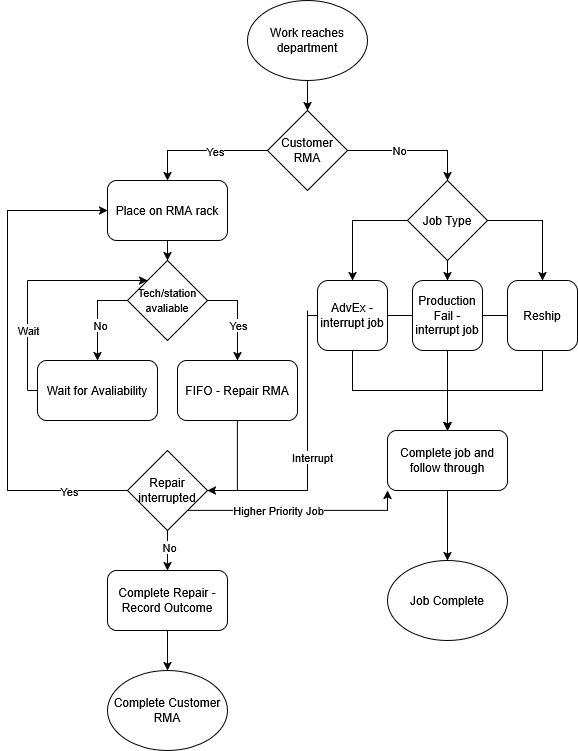

The diagram above was exported from draw.io. Its source (the exported page's mxGraphModel, read from the mxfile embedded in the PNG):
<mxGraphModel dx="1019" dy="541" grid="1" gridSize="10" guides="1" tooltips="1" connect="1" arrows="1" fold="1" page="1" pageScale="1" pageWidth="1100" pageHeight="850" math="0" shadow="0">
  <root>
    <mxCell id="0" />
    <mxCell id="1" parent="0" />
    <mxCell id="TREeSHHK2Ar0N7UtXeXN-58" edge="1" parent="1" source="TREeSHHK2Ar0N7UtXeXN-1" style="edgeStyle=orthogonalEdgeStyle;rounded=0;orthogonalLoop=1;jettySize=auto;html=1;" target="TREeSHHK2Ar0N7UtXeXN-2" value="">
      <mxGeometry relative="1" as="geometry" />
    </mxCell>
    <mxCell id="TREeSHHK2Ar0N7UtXeXN-1" parent="1" style="ellipse;whiteSpace=wrap;html=1;" value="Work reaches department" vertex="1">
      <mxGeometry height="80" width="120" x="460" y="20" as="geometry" />
    </mxCell>
    <mxCell id="TREeSHHK2Ar0N7UtXeXN-18" edge="1" parent="1" source="TREeSHHK2Ar0N7UtXeXN-2" style="edgeStyle=orthogonalEdgeStyle;rounded=0;orthogonalLoop=1;jettySize=auto;html=1;" target="TREeSHHK2Ar0N7UtXeXN-3" value="">
      <mxGeometry relative="1" as="geometry">
        <Array as="points">
          <mxPoint x="380" y="170" />
        </Array>
      </mxGeometry>
    </mxCell>
    <mxCell id="TREeSHHK2Ar0N7UtXeXN-19" connectable="0" parent="TREeSHHK2Ar0N7UtXeXN-18" style="edgeLabel;html=1;align=center;verticalAlign=middle;resizable=0;points=[];" value="Yes" vertex="1">
      <mxGeometry relative="1" x="-0.1796" as="geometry">
        <mxPoint as="offset" />
      </mxGeometry>
    </mxCell>
    <mxCell id="TREeSHHK2Ar0N7UtXeXN-47" edge="1" parent="1" source="TREeSHHK2Ar0N7UtXeXN-2" style="edgeStyle=orthogonalEdgeStyle;rounded=0;orthogonalLoop=1;jettySize=auto;html=1;entryX=0.5;entryY=0;entryDx=0;entryDy=0;" target="TREeSHHK2Ar0N7UtXeXN-6">
      <mxGeometry relative="1" as="geometry" />
    </mxCell>
    <mxCell id="TREeSHHK2Ar0N7UtXeXN-48" connectable="0" parent="TREeSHHK2Ar0N7UtXeXN-47" style="edgeLabel;html=1;align=center;verticalAlign=middle;resizable=0;points=[];" value="No" vertex="1">
      <mxGeometry relative="1" x="-0.2126" y="1" as="geometry">
        <mxPoint as="offset" />
      </mxGeometry>
    </mxCell>
    <mxCell id="TREeSHHK2Ar0N7UtXeXN-2" parent="1" style="rhombus;whiteSpace=wrap;html=1;" value="Customer RMA" vertex="1">
      <mxGeometry height="80" width="80" x="480" y="130" as="geometry" />
    </mxCell>
    <mxCell id="TREeSHHK2Ar0N7UtXeXN-20" edge="1" parent="1" source="TREeSHHK2Ar0N7UtXeXN-3" style="edgeStyle=orthogonalEdgeStyle;rounded=0;orthogonalLoop=1;jettySize=auto;html=1;" target="TREeSHHK2Ar0N7UtXeXN-7" value="">
      <mxGeometry relative="1" as="geometry" />
    </mxCell>
    <mxCell id="TREeSHHK2Ar0N7UtXeXN-3" parent="1" style="rounded=1;whiteSpace=wrap;html=1;" value="Place on RMA rack" vertex="1">
      <mxGeometry height="60" width="120" x="320" y="200" as="geometry" />
    </mxCell>
    <mxCell id="TREeSHHK2Ar0N7UtXeXN-29" edge="1" parent="1" source="TREeSHHK2Ar0N7UtXeXN-4" style="edgeStyle=orthogonalEdgeStyle;rounded=0;orthogonalLoop=1;jettySize=auto;html=1;entryX=1;entryY=0.5;entryDx=0;entryDy=0;" target="TREeSHHK2Ar0N7UtXeXN-9">
      <mxGeometry relative="1" as="geometry">
        <Array as="points">
          <mxPoint x="450" y="510" />
        </Array>
      </mxGeometry>
    </mxCell>
    <mxCell id="TREeSHHK2Ar0N7UtXeXN-4" parent="1" style="rounded=1;whiteSpace=wrap;html=1;" value="FIFO - Repair RMA" vertex="1">
      <mxGeometry height="60" width="120" x="390" y="380" as="geometry" />
    </mxCell>
    <mxCell id="TREeSHHK2Ar0N7UtXeXN-51" edge="1" parent="1" source="TREeSHHK2Ar0N7UtXeXN-6" style="edgeStyle=orthogonalEdgeStyle;rounded=0;orthogonalLoop=1;jettySize=auto;html=1;entryX=0.5;entryY=0;entryDx=0;entryDy=0;" target="TREeSHHK2Ar0N7UtXeXN-12">
      <mxGeometry relative="1" as="geometry" />
    </mxCell>
    <mxCell id="TREeSHHK2Ar0N7UtXeXN-52" edge="1" parent="1" source="TREeSHHK2Ar0N7UtXeXN-6" style="edgeStyle=orthogonalEdgeStyle;rounded=0;orthogonalLoop=1;jettySize=auto;html=1;" target="TREeSHHK2Ar0N7UtXeXN-49" value="">
      <mxGeometry relative="1" as="geometry" />
    </mxCell>
    <mxCell id="TREeSHHK2Ar0N7UtXeXN-53" edge="1" parent="1" source="TREeSHHK2Ar0N7UtXeXN-6" style="edgeStyle=orthogonalEdgeStyle;rounded=0;orthogonalLoop=1;jettySize=auto;html=1;entryX=0.5;entryY=0;entryDx=0;entryDy=0;" target="TREeSHHK2Ar0N7UtXeXN-50">
      <mxGeometry relative="1" as="geometry" />
    </mxCell>
    <mxCell id="TREeSHHK2Ar0N7UtXeXN-6" parent="1" style="rhombus;whiteSpace=wrap;html=1;" value="Job Type" vertex="1">
      <mxGeometry height="80" width="80" x="620" y="200" as="geometry" />
    </mxCell>
    <mxCell id="TREeSHHK2Ar0N7UtXeXN-24" edge="1" parent="1" source="TREeSHHK2Ar0N7UtXeXN-7" style="edgeStyle=orthogonalEdgeStyle;rounded=0;orthogonalLoop=1;jettySize=auto;html=1;entryX=0.5;entryY=0;entryDx=0;entryDy=0;exitX=1;exitY=0.5;exitDx=0;exitDy=0;" target="TREeSHHK2Ar0N7UtXeXN-4">
      <mxGeometry relative="1" as="geometry" />
    </mxCell>
    <mxCell id="TREeSHHK2Ar0N7UtXeXN-27" connectable="0" parent="TREeSHHK2Ar0N7UtXeXN-24" style="edgeLabel;html=1;align=center;verticalAlign=middle;resizable=0;points=[];" value="Yes" vertex="1">
      <mxGeometry relative="1" x="0.1974" as="geometry">
        <mxPoint as="offset" />
      </mxGeometry>
    </mxCell>
    <mxCell id="TREeSHHK2Ar0N7UtXeXN-25" edge="1" parent="1" source="TREeSHHK2Ar0N7UtXeXN-7" style="edgeStyle=orthogonalEdgeStyle;rounded=0;orthogonalLoop=1;jettySize=auto;html=1;exitX=0;exitY=0.5;exitDx=0;exitDy=0;entryX=0.5;entryY=0;entryDx=0;entryDy=0;" target="TREeSHHK2Ar0N7UtXeXN-8">
      <mxGeometry relative="1" as="geometry" />
    </mxCell>
    <mxCell id="TREeSHHK2Ar0N7UtXeXN-28" connectable="0" parent="TREeSHHK2Ar0N7UtXeXN-25" style="edgeLabel;html=1;align=center;verticalAlign=middle;resizable=0;points=[];" value="No" vertex="1">
      <mxGeometry relative="1" x="0.1968" y="2" as="geometry">
        <mxPoint as="offset" />
      </mxGeometry>
    </mxCell>
    <mxCell id="TREeSHHK2Ar0N7UtXeXN-7" parent="1" style="rhombus;whiteSpace=wrap;html=1;" value="&lt;font style=&quot;font-size: 11px;&quot;&gt;Tech/station avaliable&lt;/font&gt;" vertex="1">
      <mxGeometry height="80" width="80" x="340" y="280" as="geometry" />
    </mxCell>
    <mxCell id="TREeSHHK2Ar0N7UtXeXN-8" parent="1" style="rounded=1;whiteSpace=wrap;html=1;" value="Wait for Avaliability" vertex="1">
      <mxGeometry height="60" width="120" x="250" y="380" as="geometry" />
    </mxCell>
    <mxCell id="TREeSHHK2Ar0N7UtXeXN-31" edge="1" parent="1" source="TREeSHHK2Ar0N7UtXeXN-9" style="edgeStyle=orthogonalEdgeStyle;rounded=0;orthogonalLoop=1;jettySize=auto;html=1;entryX=0;entryY=0.5;entryDx=0;entryDy=0;" target="TREeSHHK2Ar0N7UtXeXN-3">
      <mxGeometry relative="1" as="geometry">
        <Array as="points">
          <mxPoint x="220" y="510" />
          <mxPoint x="220" y="230" />
        </Array>
      </mxGeometry>
    </mxCell>
    <mxCell id="TREeSHHK2Ar0N7UtXeXN-32" connectable="0" parent="TREeSHHK2Ar0N7UtXeXN-31" style="edgeLabel;html=1;align=center;verticalAlign=middle;resizable=0;points=[];" value="Yes" vertex="1">
      <mxGeometry relative="1" x="-0.7631" as="geometry">
        <mxPoint as="offset" />
      </mxGeometry>
    </mxCell>
    <mxCell id="TREeSHHK2Ar0N7UtXeXN-33" edge="1" parent="1" source="TREeSHHK2Ar0N7UtXeXN-9" style="edgeStyle=orthogonalEdgeStyle;rounded=0;orthogonalLoop=1;jettySize=auto;html=1;" target="TREeSHHK2Ar0N7UtXeXN-10" value="">
      <mxGeometry relative="1" as="geometry" />
    </mxCell>
    <mxCell id="TREeSHHK2Ar0N7UtXeXN-34" connectable="0" parent="TREeSHHK2Ar0N7UtXeXN-33" style="edgeLabel;html=1;align=center;verticalAlign=middle;resizable=0;points=[];" value="No" vertex="1">
      <mxGeometry relative="1" x="-0.2195" y="1" as="geometry">
        <mxPoint as="offset" />
      </mxGeometry>
    </mxCell>
    <mxCell id="TREeSHHK2Ar0N7UtXeXN-71" edge="1" parent="1" source="TREeSHHK2Ar0N7UtXeXN-9" style="edgeStyle=orthogonalEdgeStyle;rounded=0;orthogonalLoop=1;jettySize=auto;html=1;exitX=1;exitY=1;exitDx=0;exitDy=0;" target="TREeSHHK2Ar0N7UtXeXN-14">
      <mxGeometry relative="1" as="geometry">
        <Array as="points">
          <mxPoint x="600" y="530" />
        </Array>
      </mxGeometry>
    </mxCell>
    <mxCell id="TREeSHHK2Ar0N7UtXeXN-72" connectable="0" parent="TREeSHHK2Ar0N7UtXeXN-71" style="edgeLabel;html=1;align=center;verticalAlign=middle;resizable=0;points=[];" value="Higher Priority Job" vertex="1">
      <mxGeometry relative="1" x="-0.1845" y="1" as="geometry">
        <mxPoint as="offset" />
      </mxGeometry>
    </mxCell>
    <mxCell id="TREeSHHK2Ar0N7UtXeXN-9" parent="1" style="rhombus;whiteSpace=wrap;html=1;" value="Repair interrupted" vertex="1">
      <mxGeometry height="80" width="80" x="340" y="470" as="geometry" />
    </mxCell>
    <mxCell id="TREeSHHK2Ar0N7UtXeXN-35" edge="1" parent="1" source="TREeSHHK2Ar0N7UtXeXN-10" style="edgeStyle=orthogonalEdgeStyle;rounded=0;orthogonalLoop=1;jettySize=auto;html=1;" target="TREeSHHK2Ar0N7UtXeXN-11" value="">
      <mxGeometry relative="1" as="geometry" />
    </mxCell>
    <mxCell id="TREeSHHK2Ar0N7UtXeXN-10" parent="1" style="rounded=1;whiteSpace=wrap;html=1;" value="Complete Repair - Record Outcome" vertex="1">
      <mxGeometry height="60" width="120" x="320" y="590" as="geometry" />
    </mxCell>
    <mxCell id="TREeSHHK2Ar0N7UtXeXN-11" parent="1" style="ellipse;whiteSpace=wrap;html=1;" value="Complete Customer RMA" vertex="1">
      <mxGeometry height="80" width="120" x="320" y="690" as="geometry" />
    </mxCell>
    <mxCell id="TREeSHHK2Ar0N7UtXeXN-54" edge="1" parent="1" source="TREeSHHK2Ar0N7UtXeXN-12" style="edgeStyle=orthogonalEdgeStyle;rounded=0;orthogonalLoop=1;jettySize=auto;html=1;" target="TREeSHHK2Ar0N7UtXeXN-14">
      <mxGeometry relative="1" as="geometry" />
    </mxCell>
    <mxCell id="TREeSHHK2Ar0N7UtXeXN-12" parent="1" style="rounded=1;whiteSpace=wrap;html=1;" value="AdvEx - interrupt job" vertex="1">
      <mxGeometry height="70" width="70" x="530" y="300" as="geometry" />
    </mxCell>
    <mxCell id="TREeSHHK2Ar0N7UtXeXN-57" edge="1" parent="1" source="TREeSHHK2Ar0N7UtXeXN-14" style="edgeStyle=orthogonalEdgeStyle;rounded=0;orthogonalLoop=1;jettySize=auto;html=1;" target="TREeSHHK2Ar0N7UtXeXN-16" value="">
      <mxGeometry relative="1" as="geometry" />
    </mxCell>
    <mxCell id="TREeSHHK2Ar0N7UtXeXN-14" parent="1" style="rounded=1;whiteSpace=wrap;html=1;" value="Complete job and follow through" vertex="1">
      <mxGeometry height="60" width="120" x="600" y="450" as="geometry" />
    </mxCell>
    <mxCell id="TREeSHHK2Ar0N7UtXeXN-16" parent="1" style="ellipse;whiteSpace=wrap;html=1;" value="Job Complete" vertex="1">
      <mxGeometry height="80" width="120" x="600" y="580" as="geometry" />
    </mxCell>
    <mxCell id="TREeSHHK2Ar0N7UtXeXN-41" edge="1" parent="1" style="endArrow=classic;html=1;rounded=0;entryX=0;entryY=0;entryDx=0;entryDy=0;" target="TREeSHHK2Ar0N7UtXeXN-7" value="">
      <mxGeometry height="50" relative="1" width="50" as="geometry">
        <mxPoint x="240" y="300" as="sourcePoint" />
        <mxPoint x="310" y="280" as="targetPoint" />
      </mxGeometry>
    </mxCell>
    <mxCell id="TREeSHHK2Ar0N7UtXeXN-42" edge="1" parent="1" style="endArrow=none;html=1;rounded=0;" value="">
      <mxGeometry height="50" relative="1" width="50" as="geometry">
        <mxPoint x="240" y="410" as="sourcePoint" />
        <mxPoint x="240" y="300" as="targetPoint" />
      </mxGeometry>
    </mxCell>
    <mxCell id="TREeSHHK2Ar0N7UtXeXN-44" connectable="0" parent="TREeSHHK2Ar0N7UtXeXN-42" style="edgeLabel;html=1;align=center;verticalAlign=middle;resizable=0;points=[];" value="Wait" vertex="1">
      <mxGeometry relative="1" x="0.1143" as="geometry">
        <mxPoint as="offset" />
      </mxGeometry>
    </mxCell>
    <mxCell id="TREeSHHK2Ar0N7UtXeXN-43" edge="1" parent="1" style="endArrow=none;html=1;rounded=0;entryX=0;entryY=0.5;entryDx=0;entryDy=0;" target="TREeSHHK2Ar0N7UtXeXN-8" value="">
      <mxGeometry height="50" relative="1" width="50" as="geometry">
        <mxPoint x="240" y="410" as="sourcePoint" />
        <mxPoint x="290" y="360" as="targetPoint" />
      </mxGeometry>
    </mxCell>
    <mxCell id="TREeSHHK2Ar0N7UtXeXN-55" edge="1" parent="1" source="TREeSHHK2Ar0N7UtXeXN-49" style="edgeStyle=orthogonalEdgeStyle;rounded=0;orthogonalLoop=1;jettySize=auto;html=1;" target="TREeSHHK2Ar0N7UtXeXN-14" value="">
      <mxGeometry relative="1" as="geometry" />
    </mxCell>
    <mxCell id="TREeSHHK2Ar0N7UtXeXN-63" edge="1" parent="1" source="TREeSHHK2Ar0N7UtXeXN-49" style="edgeStyle=orthogonalEdgeStyle;rounded=0;orthogonalLoop=1;jettySize=auto;html=1;entryX=1;entryY=0.5;entryDx=0;entryDy=0;endArrow=none;endFill=0;" target="TREeSHHK2Ar0N7UtXeXN-12">
      <mxGeometry relative="1" as="geometry" />
    </mxCell>
    <mxCell id="TREeSHHK2Ar0N7UtXeXN-49" parent="1" style="rounded=1;whiteSpace=wrap;html=1;" value="Production Fail - interrupt job" vertex="1">
      <mxGeometry height="70" width="70" x="625" y="300" as="geometry" />
    </mxCell>
    <mxCell id="TREeSHHK2Ar0N7UtXeXN-56" edge="1" parent="1" source="TREeSHHK2Ar0N7UtXeXN-50" style="edgeStyle=orthogonalEdgeStyle;rounded=0;orthogonalLoop=1;jettySize=auto;html=1;entryX=0.5;entryY=0;entryDx=0;entryDy=0;" target="TREeSHHK2Ar0N7UtXeXN-14">
      <mxGeometry relative="1" as="geometry" />
    </mxCell>
    <mxCell id="TREeSHHK2Ar0N7UtXeXN-61" edge="1" parent="1" source="TREeSHHK2Ar0N7UtXeXN-50" style="edgeStyle=orthogonalEdgeStyle;rounded=0;orthogonalLoop=1;jettySize=auto;html=1;entryX=1;entryY=0.5;entryDx=0;entryDy=0;endArrow=none;endFill=0;" target="TREeSHHK2Ar0N7UtXeXN-49">
      <mxGeometry relative="1" as="geometry" />
    </mxCell>
    <mxCell id="TREeSHHK2Ar0N7UtXeXN-50" parent="1" style="rounded=1;whiteSpace=wrap;html=1;" value="Reship" vertex="1">
      <mxGeometry height="70" width="70" x="720" y="300" as="geometry" />
    </mxCell>
    <mxCell id="TREeSHHK2Ar0N7UtXeXN-65" edge="1" parent="1" style="endArrow=none;html=1;rounded=0;" value="">
      <mxGeometry height="50" relative="1" width="50" as="geometry">
        <mxPoint x="450" y="510" as="sourcePoint" />
        <mxPoint x="520" y="510" as="targetPoint" />
      </mxGeometry>
    </mxCell>
    <mxCell id="TREeSHHK2Ar0N7UtXeXN-66" edge="1" parent="1" style="endArrow=none;html=1;rounded=0;" value="">
      <mxGeometry height="50" relative="1" width="50" as="geometry">
        <mxPoint x="520" y="510" as="sourcePoint" />
        <mxPoint x="520" y="330" as="targetPoint" />
      </mxGeometry>
    </mxCell>
    <mxCell id="TREeSHHK2Ar0N7UtXeXN-70" connectable="0" parent="TREeSHHK2Ar0N7UtXeXN-66" style="edgeLabel;html=1;align=center;verticalAlign=middle;resizable=0;points=[];" value="Interrupt" vertex="1">
      <mxGeometry relative="1" x="-0.6191" y="-4" as="geometry">
        <mxPoint as="offset" />
      </mxGeometry>
    </mxCell>
    <mxCell id="TREeSHHK2Ar0N7UtXeXN-69" edge="1" parent="1" style="endArrow=none;html=1;rounded=0;entryX=0;entryY=0.5;entryDx=0;entryDy=0;" target="TREeSHHK2Ar0N7UtXeXN-12" value="">
      <mxGeometry height="50" relative="1" width="50" as="geometry">
        <mxPoint x="520" y="335" as="sourcePoint" />
        <mxPoint x="530" y="320" as="targetPoint" />
      </mxGeometry>
    </mxCell>
  </root>
</mxGraphModel>